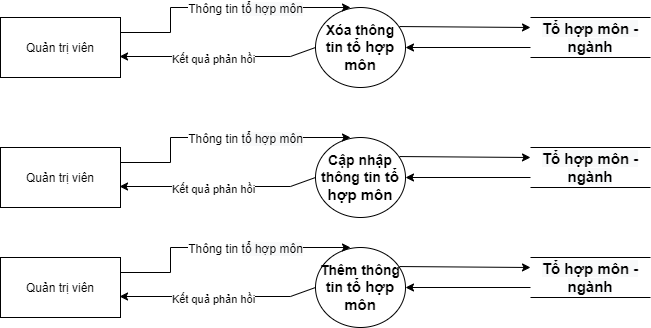

The diagram above was exported from draw.io. Its source (the exported page's mxGraphModel, read from the mxfile embedded in the PNG):
<mxGraphModel dx="868" dy="520" grid="1" gridSize="10" guides="1" tooltips="1" connect="1" arrows="1" fold="1" page="1" pageScale="1" pageWidth="850" pageHeight="1100" math="0" shadow="0">
  <root>
    <mxCell id="sKVxaraci_N_kHdmGg6G-0" />
    <mxCell id="sKVxaraci_N_kHdmGg6G-1" parent="sKVxaraci_N_kHdmGg6G-0" />
    <mxCell id="sKVxaraci_N_kHdmGg6G-2" value="Quản trị viên" style="rounded=0;whiteSpace=wrap;html=1;" parent="sKVxaraci_N_kHdmGg6G-1" vertex="1">
      <mxGeometry x="110" y="310" width="120" height="60" as="geometry" />
    </mxCell>
    <mxCell id="sKVxaraci_N_kHdmGg6G-3" value="&lt;span style=&quot;font-size: 14px&quot;&gt;&lt;b&gt;Thêm thông tin&amp;nbsp;&lt;/b&gt;&lt;/span&gt;&lt;span style=&quot;font-size: 15px ; font-weight: 700&quot;&gt;tổ hợp môn&lt;/span&gt;" style="ellipse;whiteSpace=wrap;html=1;" parent="sKVxaraci_N_kHdmGg6G-1" vertex="1">
      <mxGeometry x="425" y="300" width="90" height="80" as="geometry" />
    </mxCell>
    <mxCell id="sKVxaraci_N_kHdmGg6G-4" value="&#10;&#10;&lt;span style=&quot;color: rgb(0, 0, 0); font-family: helvetica; font-size: 15px; font-style: normal; font-weight: 700; letter-spacing: normal; text-align: center; text-indent: 0px; text-transform: none; word-spacing: 0px; background-color: rgb(248, 249, 250); display: inline; float: none;&quot;&gt;Tổ hợp môn - ngành&lt;/span&gt;&#10;&#10;" style="shape=partialRectangle;whiteSpace=wrap;html=1;left=0;right=0;fillColor=none;" parent="sKVxaraci_N_kHdmGg6G-1" vertex="1">
      <mxGeometry x="640" y="310" width="120" height="40" as="geometry" />
    </mxCell>
    <mxCell id="sKVxaraci_N_kHdmGg6G-5" value="" style="endArrow=classic;html=1;rounded=0;entryX=1;entryY=0.5;entryDx=0;entryDy=0;exitX=0;exitY=0.75;exitDx=0;exitDy=0;" parent="sKVxaraci_N_kHdmGg6G-1" source="sKVxaraci_N_kHdmGg6G-4" target="sKVxaraci_N_kHdmGg6G-3" edge="1">
      <mxGeometry width="50" height="50" relative="1" as="geometry">
        <mxPoint x="465" y="480" as="sourcePoint" />
        <mxPoint x="495" y="660" as="targetPoint" />
      </mxGeometry>
    </mxCell>
    <mxCell id="sKVxaraci_N_kHdmGg6G-6" value="" style="endArrow=classic;html=1;rounded=0;entryX=0;entryY=0.25;entryDx=0;entryDy=0;exitX=0.933;exitY=0.238;exitDx=0;exitDy=0;exitPerimeter=0;" parent="sKVxaraci_N_kHdmGg6G-1" source="sKVxaraci_N_kHdmGg6G-3" target="sKVxaraci_N_kHdmGg6G-4" edge="1">
      <mxGeometry width="50" height="50" relative="1" as="geometry">
        <mxPoint x="445" y="710" as="sourcePoint" />
        <mxPoint x="495" y="660" as="targetPoint" />
      </mxGeometry>
    </mxCell>
    <mxCell id="sKVxaraci_N_kHdmGg6G-7" style="edgeStyle=orthogonalEdgeStyle;rounded=0;orthogonalLoop=1;jettySize=auto;html=1;exitX=1;exitY=0.25;exitDx=0;exitDy=0;entryX=0;entryY=0.5;entryDx=0;entryDy=0;" parent="sKVxaraci_N_kHdmGg6G-1" source="sKVxaraci_N_kHdmGg6G-2" edge="1">
      <mxGeometry relative="1" as="geometry">
        <mxPoint x="280" y="350" as="sourcePoint" />
        <mxPoint x="460" y="300" as="targetPoint" />
        <Array as="points">
          <mxPoint x="280" y="325" />
          <mxPoint x="280" y="300" />
        </Array>
      </mxGeometry>
    </mxCell>
    <mxCell id="sKVxaraci_N_kHdmGg6G-8" value="&lt;font style=&quot;font-size: 12px;&quot;&gt;Thông tin&amp;nbsp;&lt;span style=&quot;background-color: rgb(248, 249, 250); font-size: 12px;&quot;&gt;tổ hợp môn&lt;/span&gt;&lt;/font&gt;" style="edgeLabel;html=1;align=center;verticalAlign=middle;resizable=0;points=[];fontSize=12;" parent="sKVxaraci_N_kHdmGg6G-7" vertex="1" connectable="0">
      <mxGeometry x="-0.2702" y="1" relative="1" as="geometry">
        <mxPoint x="56" y="1" as="offset" />
      </mxGeometry>
    </mxCell>
    <mxCell id="sKVxaraci_N_kHdmGg6G-9" value="" style="endArrow=classic;html=1;rounded=0;fontSize=14;entryX=0.992;entryY=0.65;entryDx=0;entryDy=0;exitX=0;exitY=0.5;exitDx=0;exitDy=0;entryPerimeter=0;" parent="sKVxaraci_N_kHdmGg6G-1" source="sKVxaraci_N_kHdmGg6G-3" target="sKVxaraci_N_kHdmGg6G-2" edge="1">
      <mxGeometry width="50" height="50" relative="1" as="geometry">
        <mxPoint x="473.1801948466052" y="331.6442712474617" as="sourcePoint" />
        <mxPoint x="280" y="368.36" as="targetPoint" />
        <Array as="points">
          <mxPoint x="400" y="349" />
        </Array>
      </mxGeometry>
    </mxCell>
    <mxCell id="sKVxaraci_N_kHdmGg6G-10" value="&lt;font style=&quot;font-size: 12px&quot;&gt;&lt;span style=&quot;font-size: 11px&quot;&gt;Kết quả phản hồi&lt;/span&gt;&lt;br style=&quot;font-size: 12px&quot;&gt;&lt;/font&gt;" style="edgeLabel;html=1;align=center;verticalAlign=middle;resizable=0;points=[];fontSize=12;" parent="sKVxaraci_N_kHdmGg6G-9" vertex="1" connectable="0">
      <mxGeometry x="0.0576" y="1" relative="1" as="geometry">
        <mxPoint as="offset" />
      </mxGeometry>
    </mxCell>
    <mxCell id="sKVxaraci_N_kHdmGg6G-11" value="Quản trị viên" style="rounded=0;whiteSpace=wrap;html=1;" parent="sKVxaraci_N_kHdmGg6G-1" vertex="1">
      <mxGeometry x="110" y="200" width="120" height="60" as="geometry" />
    </mxCell>
    <mxCell id="sKVxaraci_N_kHdmGg6G-12" value="&lt;span style=&quot;font-size: 14px&quot;&gt;&lt;b&gt;Cập nhập thông tin&amp;nbsp;&lt;/b&gt;&lt;/span&gt;&lt;span style=&quot;font-size: 15px ; font-weight: 700&quot;&gt;tổ hợp môn&lt;/span&gt;" style="ellipse;whiteSpace=wrap;html=1;" parent="sKVxaraci_N_kHdmGg6G-1" vertex="1">
      <mxGeometry x="425" y="190" width="90" height="80" as="geometry" />
    </mxCell>
    <mxCell id="sKVxaraci_N_kHdmGg6G-13" value="&#10;&#10;&lt;span style=&quot;color: rgb(0, 0, 0); font-family: helvetica; font-size: 15px; font-style: normal; font-weight: 700; letter-spacing: normal; text-align: center; text-indent: 0px; text-transform: none; word-spacing: 0px; background-color: rgb(248, 249, 250); display: inline; float: none;&quot;&gt;Tổ hợp môn - ngành&lt;/span&gt;&#10;&#10;" style="shape=partialRectangle;whiteSpace=wrap;html=1;left=0;right=0;fillColor=none;" parent="sKVxaraci_N_kHdmGg6G-1" vertex="1">
      <mxGeometry x="640" y="200" width="120" height="40" as="geometry" />
    </mxCell>
    <mxCell id="sKVxaraci_N_kHdmGg6G-14" value="" style="endArrow=classic;html=1;rounded=0;entryX=1;entryY=0.5;entryDx=0;entryDy=0;exitX=0;exitY=0.75;exitDx=0;exitDy=0;" parent="sKVxaraci_N_kHdmGg6G-1" source="sKVxaraci_N_kHdmGg6G-13" target="sKVxaraci_N_kHdmGg6G-12" edge="1">
      <mxGeometry width="50" height="50" relative="1" as="geometry">
        <mxPoint x="465" y="370" as="sourcePoint" />
        <mxPoint x="495" y="550" as="targetPoint" />
      </mxGeometry>
    </mxCell>
    <mxCell id="sKVxaraci_N_kHdmGg6G-15" value="" style="endArrow=classic;html=1;rounded=0;entryX=0;entryY=0.25;entryDx=0;entryDy=0;exitX=0.933;exitY=0.238;exitDx=0;exitDy=0;exitPerimeter=0;" parent="sKVxaraci_N_kHdmGg6G-1" source="sKVxaraci_N_kHdmGg6G-12" target="sKVxaraci_N_kHdmGg6G-13" edge="1">
      <mxGeometry width="50" height="50" relative="1" as="geometry">
        <mxPoint x="445" y="600" as="sourcePoint" />
        <mxPoint x="495" y="550" as="targetPoint" />
      </mxGeometry>
    </mxCell>
    <mxCell id="sKVxaraci_N_kHdmGg6G-16" style="edgeStyle=orthogonalEdgeStyle;rounded=0;orthogonalLoop=1;jettySize=auto;html=1;exitX=1;exitY=0.25;exitDx=0;exitDy=0;entryX=0;entryY=0.5;entryDx=0;entryDy=0;" parent="sKVxaraci_N_kHdmGg6G-1" source="sKVxaraci_N_kHdmGg6G-11" edge="1">
      <mxGeometry relative="1" as="geometry">
        <mxPoint x="280" y="240" as="sourcePoint" />
        <mxPoint x="460" y="190" as="targetPoint" />
        <Array as="points">
          <mxPoint x="280" y="215" />
          <mxPoint x="280" y="190" />
        </Array>
      </mxGeometry>
    </mxCell>
    <mxCell id="sKVxaraci_N_kHdmGg6G-17" value="&lt;span style=&quot;font-size: 12px;&quot;&gt;Thông tin&amp;nbsp;&lt;/span&gt;&lt;span style=&quot;font-size: 12px; background-color: rgb(248, 249, 250);&quot;&gt;tổ hợp môn&lt;/span&gt;" style="edgeLabel;html=1;align=center;verticalAlign=middle;resizable=0;points=[];fontSize=12;" parent="sKVxaraci_N_kHdmGg6G-16" vertex="1" connectable="0">
      <mxGeometry x="-0.2702" y="1" relative="1" as="geometry">
        <mxPoint x="56" y="1" as="offset" />
      </mxGeometry>
    </mxCell>
    <mxCell id="sKVxaraci_N_kHdmGg6G-18" value="" style="endArrow=classic;html=1;rounded=0;fontSize=14;entryX=0.992;entryY=0.65;entryDx=0;entryDy=0;exitX=0;exitY=0.5;exitDx=0;exitDy=0;entryPerimeter=0;" parent="sKVxaraci_N_kHdmGg6G-1" source="sKVxaraci_N_kHdmGg6G-12" target="sKVxaraci_N_kHdmGg6G-11" edge="1">
      <mxGeometry width="50" height="50" relative="1" as="geometry">
        <mxPoint x="473.1801948466052" y="221.6442712474617" as="sourcePoint" />
        <mxPoint x="280" y="258.36" as="targetPoint" />
        <Array as="points">
          <mxPoint x="400" y="239" />
        </Array>
      </mxGeometry>
    </mxCell>
    <mxCell id="sKVxaraci_N_kHdmGg6G-19" value="&lt;font style=&quot;font-size: 12px&quot;&gt;&lt;span style=&quot;font-size: 11px&quot;&gt;Kết quả phản hồi&lt;/span&gt;&lt;br style=&quot;font-size: 12px&quot;&gt;&lt;/font&gt;" style="edgeLabel;html=1;align=center;verticalAlign=middle;resizable=0;points=[];fontSize=12;" parent="sKVxaraci_N_kHdmGg6G-18" vertex="1" connectable="0">
      <mxGeometry x="0.0576" y="1" relative="1" as="geometry">
        <mxPoint as="offset" />
      </mxGeometry>
    </mxCell>
    <mxCell id="sKVxaraci_N_kHdmGg6G-20" value="Quản trị viên" style="rounded=0;whiteSpace=wrap;html=1;" parent="sKVxaraci_N_kHdmGg6G-1" vertex="1">
      <mxGeometry x="110" y="70" width="120" height="60" as="geometry" />
    </mxCell>
    <mxCell id="sKVxaraci_N_kHdmGg6G-21" value="&lt;span style=&quot;font-size: 14px&quot;&gt;&lt;b&gt;Xóa thông tin&amp;nbsp;&lt;/b&gt;&lt;/span&gt;&lt;span style=&quot;font-size: 15px ; font-weight: 700&quot;&gt;tổ hợp môn&lt;/span&gt;" style="ellipse;whiteSpace=wrap;html=1;" parent="sKVxaraci_N_kHdmGg6G-1" vertex="1">
      <mxGeometry x="425" y="60" width="90" height="80" as="geometry" />
    </mxCell>
    <mxCell id="sKVxaraci_N_kHdmGg6G-22" value="&lt;span style=&quot;color: rgb(0 , 0 , 0) ; font-family: &amp;#34;helvetica&amp;#34; ; font-size: 15px ; font-style: normal ; font-weight: 700 ; letter-spacing: normal ; text-align: center ; text-indent: 0px ; text-transform: none ; word-spacing: 0px ; background-color: rgb(248 , 249 , 250) ; display: inline ; float: none&quot;&gt;Tổ hợp môn - ngành&lt;/span&gt;" style="shape=partialRectangle;whiteSpace=wrap;html=1;left=0;right=0;fillColor=none;" parent="sKVxaraci_N_kHdmGg6G-1" vertex="1">
      <mxGeometry x="640" y="70" width="120" height="40" as="geometry" />
    </mxCell>
    <mxCell id="sKVxaraci_N_kHdmGg6G-23" value="" style="endArrow=classic;html=1;rounded=0;entryX=1;entryY=0.5;entryDx=0;entryDy=0;exitX=0;exitY=0.75;exitDx=0;exitDy=0;" parent="sKVxaraci_N_kHdmGg6G-1" source="sKVxaraci_N_kHdmGg6G-22" target="sKVxaraci_N_kHdmGg6G-21" edge="1">
      <mxGeometry width="50" height="50" relative="1" as="geometry">
        <mxPoint x="465" y="240" as="sourcePoint" />
        <mxPoint x="495" y="420" as="targetPoint" />
      </mxGeometry>
    </mxCell>
    <mxCell id="sKVxaraci_N_kHdmGg6G-24" value="" style="endArrow=classic;html=1;rounded=0;entryX=0;entryY=0.25;entryDx=0;entryDy=0;exitX=0.933;exitY=0.238;exitDx=0;exitDy=0;exitPerimeter=0;" parent="sKVxaraci_N_kHdmGg6G-1" source="sKVxaraci_N_kHdmGg6G-21" target="sKVxaraci_N_kHdmGg6G-22" edge="1">
      <mxGeometry width="50" height="50" relative="1" as="geometry">
        <mxPoint x="445" y="470" as="sourcePoint" />
        <mxPoint x="495" y="420" as="targetPoint" />
      </mxGeometry>
    </mxCell>
    <mxCell id="sKVxaraci_N_kHdmGg6G-25" style="edgeStyle=orthogonalEdgeStyle;rounded=0;orthogonalLoop=1;jettySize=auto;html=1;exitX=1;exitY=0.25;exitDx=0;exitDy=0;entryX=0;entryY=0.5;entryDx=0;entryDy=0;" parent="sKVxaraci_N_kHdmGg6G-1" source="sKVxaraci_N_kHdmGg6G-20" edge="1">
      <mxGeometry relative="1" as="geometry">
        <mxPoint x="280" y="110" as="sourcePoint" />
        <mxPoint x="460" y="60" as="targetPoint" />
        <Array as="points">
          <mxPoint x="280" y="85" />
          <mxPoint x="280" y="60" />
        </Array>
      </mxGeometry>
    </mxCell>
    <mxCell id="sKVxaraci_N_kHdmGg6G-26" value="&lt;span style=&quot;font-size: 12px;&quot;&gt;Thông tin&amp;nbsp;&lt;/span&gt;&lt;span style=&quot;font-size: 12px; background-color: rgb(248, 249, 250);&quot;&gt;tổ hợp môn&lt;/span&gt;" style="edgeLabel;html=1;align=center;verticalAlign=middle;resizable=0;points=[];fontSize=12;" parent="sKVxaraci_N_kHdmGg6G-25" vertex="1" connectable="0">
      <mxGeometry x="-0.2702" y="1" relative="1" as="geometry">
        <mxPoint x="56" y="1" as="offset" />
      </mxGeometry>
    </mxCell>
    <mxCell id="sKVxaraci_N_kHdmGg6G-27" value="" style="endArrow=classic;html=1;rounded=0;fontSize=14;entryX=0.992;entryY=0.65;entryDx=0;entryDy=0;exitX=0;exitY=0.5;exitDx=0;exitDy=0;entryPerimeter=0;" parent="sKVxaraci_N_kHdmGg6G-1" source="sKVxaraci_N_kHdmGg6G-21" target="sKVxaraci_N_kHdmGg6G-20" edge="1">
      <mxGeometry width="50" height="50" relative="1" as="geometry">
        <mxPoint x="473.1801948466052" y="91.64427124746169" as="sourcePoint" />
        <mxPoint x="280" y="128.36" as="targetPoint" />
        <Array as="points">
          <mxPoint x="400" y="109" />
        </Array>
      </mxGeometry>
    </mxCell>
    <mxCell id="sKVxaraci_N_kHdmGg6G-28" value="&lt;font style=&quot;font-size: 12px&quot;&gt;&lt;span style=&quot;font-size: 11px&quot;&gt;Kết quả phản hồi&lt;/span&gt;&lt;br style=&quot;font-size: 12px&quot;&gt;&lt;/font&gt;" style="edgeLabel;html=1;align=center;verticalAlign=middle;resizable=0;points=[];fontSize=12;" parent="sKVxaraci_N_kHdmGg6G-27" vertex="1" connectable="0">
      <mxGeometry x="0.0576" y="1" relative="1" as="geometry">
        <mxPoint as="offset" />
      </mxGeometry>
    </mxCell>
  </root>
</mxGraphModel>